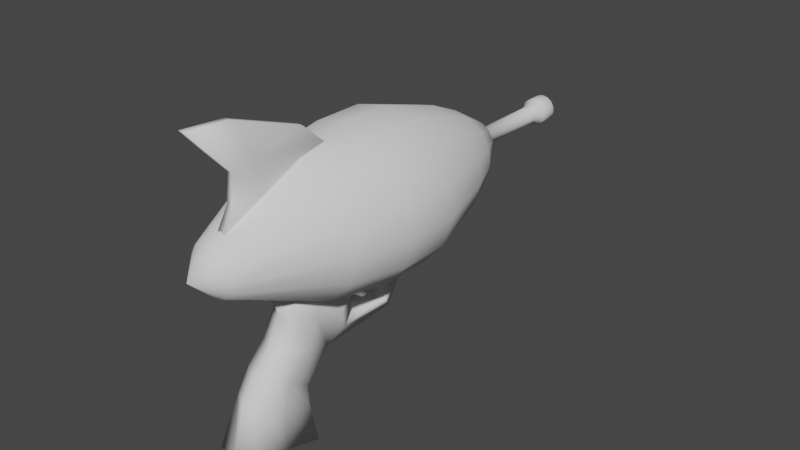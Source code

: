 # Source: alienblaster.blend  (saved by Blender 2.91.10; exported with 4.5.12 LTS)
import bpy
from mathutils import Matrix  # noqa: F401  (used for matrix-valued properties, if any)

bpy.ops.wm.read_factory_settings(use_empty=True)
scene = bpy.context.scene
scene.name = 'Scene'

# ---- collections
col_collection = bpy.data.collections.new('Collection'); scene.collection.children.link(col_collection)

# ---- world
world_world = bpy.data.worlds.new('World'); scene.world = world_world
world_world.use_nodes = True; world_world.node_tree.nodes.clear()
_N = world_world.node_tree.nodes; _L = world_world.node_tree.links
n0 = _N.new('ShaderNodeOutputWorld'); n0.name = 'World Output'; n0.location = (300, 300)
n1 = _N.new('ShaderNodeBackground'); n1.name = 'Background'; n1.location = (10, 300)
n1.inputs[0].default_value = (0.05088, 0.05088, 0.05088, 1.0)
_L.new(n1.outputs[0], n0.inputs[0])
n0.is_active_output = True
world_world.color = (0.05088, 0.05088, 0.05088)
world_world.use_sun_shadow = False
world_world.sun_shadow_jitter_overblur = 0.0

# ---- meshes
me_cylinder_004 = bpy.data.meshes.new('Cylinder.004')
me_cylinder_004.from_pydata([(0.6545, 0.2427, -0.7314), (0.7524, 0.2219, -0.7314), (0.5567, 0.2219, -0.7314), (0.6545, 0.6345, 0.1548), (0.6545, 0.002124, -0.9823), (0.5131, -0.1925, -0.7314), (0.6045, -0.2332, -0.7314), (0.4757, 0.1631, -0.7314), (0.8334, 0.1631, -0.7314), (0.7046, -0.2332, -0.7314), (0.796, -0.1925, -0.7314), (0.4257, 0.07648, -0.7314), (0.4153, -0.02303, -0.7314), (0.8629, -0.1182, -0.7314), (0.8938, -0.02303, -0.7314), (0.4462, -0.1182, -0.7314), (0.8834, 0.07648, -0.7314), (1.256, 0.1975, 0.1548), (1.352, 0.2243, 0.7102), (1.283, -0.06398, 0.1548), (1.124, 0.4253, 0.1548), (1.2, 0.4884, 0.7102), (0.9118, 0.5798, 0.1548), (0.9528, 0.6676, 0.7102), (0.6545, 0.731, 0.7102), (0.9528, 0.6676, 1.201), (0.6545, 0.731, 1.201), (1.2, 0.4884, 1.201), (0.8748, 0.4924, 1.847), (0.6545, 0.5393, 1.847), (1.057, 0.3601, 1.847), (0.8179, 0.3646, 2.161), (0.7466, 0.2043, 2.461), (0.9531, 0.2664, 2.161), (0.6545, 0.3993, 2.161), (0.6545, 0.2238, 2.461), (0.4912, 0.3646, 2.161), (0.4343, 0.4924, 1.847), (0.5625, 0.2043, 2.461), (0.356, 0.2664, 2.161), (0.2521, 0.3601, 1.847), (0.4864, 0.1489, 2.461), (0.2725, 0.1218, 2.161), (0.1395, 0.1651, 1.847), (0.4393, 0.06747, 2.461), (0.2551, -0.04436, 2.161), (0.116, -0.0589, 1.847), (0.4295, -0.02611, 2.461), (0.3067, -0.2032, 2.161), (0.1856, -0.2731, 1.847), (0.4586, -0.1156, 2.461), (0.4184, -0.3273, 2.161), (0.5215, -0.1855, 2.461), (0.3362, -0.4404, 1.847), (0.571, -0.3953, 2.161), (0.542, -0.532, 1.847), (0.6075, -0.2238, 2.461), (0.7381, -0.3953, 2.161), (0.7671, -0.532, 1.847), (0.7016, -0.2238, 2.461), (0.8906, -0.3273, 2.161), (0.9729, -0.4404, 1.847), (0.7875, -0.1855, 2.461), (1.002, -0.2032, 2.161), (1.124, -0.2731, 1.847), (0.8505, -0.1156, 2.461), (1.054, -0.04436, 2.161), (1.193, -0.0589, 1.847), (0.8796, -0.02611, 2.461), (1.037, 0.1218, 2.161), (1.17, 0.1651, 1.847), (0.8697, 0.06747, 2.461), (0.8227, 0.1489, 2.461), (0.7344, 0.0235, 2.546), (0.717, 0.05375, 2.546), (0.7381, -0.01124, 2.546), (0.7344, 0.0235, 3.358), (0.717, 0.05375, 3.358), (0.7381, -0.01124, 3.358), (0.7807, 0.03852, 3.448), (0.7531, 0.08628, 3.448), (0.7864, -0.01632, 3.448), (0.7807, 0.03852, 3.603), (0.7531, 0.08628, 3.603), (0.7864, -0.01632, 3.603), (0.7212, 0.01896, 3.683), (0.7066, 0.0442, 3.683), (0.7243, -0.01003, 3.683), (0.7153, -0.03776, 3.683), (0.6957, -0.05942, 3.683), (0.7694, -0.06876, 3.603), (0.7325, -0.1097, 3.603), (0.7694, -0.06876, 3.448), (0.7325, -0.1097, 3.448), (0.7273, -0.04446, 3.358), (0.7039, -0.07041, 3.358), (0.7273, -0.04446, 2.546), (0.7039, -0.07041, 2.546), (0.672, -0.08462, 2.546), (0.6371, -0.08462, 2.546), (0.672, -0.08462, 3.358), (0.6371, -0.08462, 3.358), (0.6821, -0.1322, 3.448), (0.627, -0.1322, 3.448), (0.6821, -0.1322, 3.603), (0.627, -0.1322, 3.603), (0.6691, -0.07127, 3.683), (0.64, -0.07127, 3.683), (0.6133, -0.05942, 3.683), (0.5938, -0.03776, 3.683), (0.5766, -0.1097, 3.603), (0.5397, -0.06876, 3.603), (0.5766, -0.1097, 3.448), (0.5397, -0.06876, 3.448), (0.6052, -0.07041, 3.358), (0.5818, -0.04446, 3.358), (0.6052, -0.07041, 2.546), (0.5818, -0.04446, 2.546), (0.571, -0.01124, 2.546), (0.5747, 0.0235, 2.546), (0.571, -0.01124, 3.358), (0.5747, 0.0235, 3.358), (0.5227, -0.01632, 3.448), (0.5284, 0.03852, 3.448), (0.5227, -0.01632, 3.603), (0.5284, 0.03852, 3.603), (0.5848, -0.01003, 3.683), (0.5879, 0.01896, 3.683), (0.6025, 0.0442, 3.683), (0.626, 0.06133, 3.683), (0.556, 0.08628, 3.603), (0.6006, 0.1187, 3.603), (0.556, 0.08628, 3.448), (0.6006, 0.1187, 3.448), (0.5921, 0.05375, 3.358), (0.6204, 0.07428, 3.358), (0.5921, 0.05375, 2.546), (0.6204, 0.07428, 2.546), (0.6545, 0.08155, 2.546), (0.6887, 0.07428, 2.546), (0.6545, 0.08155, 3.358), (0.6887, 0.07428, 3.358), (0.6545, 0.1302, 3.448), (0.7085, 0.1187, 3.448), (0.6545, 0.1302, 3.603), (0.7085, 0.1187, 3.603), (0.6545, 0.06739, 3.683), (0.6831, 0.06133, 3.683), (1.352, 0.2243, 1.201), (1.384, -0.07894, 1.201), (1.29, -0.369, 1.201), (1.384, -0.07894, 0.7102), (1.29, -0.369, 0.7102), (1.086, -0.5956, 0.7102), (1.202, -0.3141, 0.1548), (1.026, -0.5095, 0.1548), (0.786, -0.6164, 0.1548), (0.807, -0.7196, 0.7102), (0.5231, -0.6164, 0.1548), (0.5021, -0.7196, 0.7102), (0.2828, -0.5095, 0.1548), (0.2235, -0.5956, 0.7102), (0.1069, -0.3141, 0.1548), (0.01946, -0.369, 0.7102), (0.02564, -0.06398, 0.1548), (-0.07477, -0.07894, 0.7102), (0.05313, 0.1975, 0.1548), (-0.0429, 0.2243, 0.7102), (0.1846, 0.4253, 0.1548), (0.1096, 0.4884, 0.7102), (0.3973, 0.5798, 0.1548), (0.3563, 0.6676, 0.7102), (0.3563, 0.6676, 1.201), (0.1096, 0.4884, 1.201), (-0.0429, 0.2243, 1.201), (-0.07477, -0.07894, 1.201), (0.01946, -0.369, 1.201), (0.2235, -0.5956, 1.201), (0.5021, -0.7196, 1.201), (0.807, -0.7196, 1.201), (1.086, -0.5956, 1.201), (-0.5075, -0.1142, -0.9143), (-0.07193, -0.05566, -0.5161), (-0.4728, -0.1065, -0.5002), (-0.2232, -0.06935, 0.1957), (-0.1166, -0.0597, -0.3058), (0.1321, -0.02764, -0.2523), (0.3808, 0.004426, -0.1989), (0.1902, -0.02238, -0.5258), (-0.01389, -0.04086, 0.4346), (0.2348, -0.008791, 0.4881), (0.4874, 0.01408, -0.7004), (-0.4972, -0.1952, -0.9137), (-0.06163, -0.1366, -0.5155), (-0.4625, -0.1875, -0.4996), (-0.2129, -0.1503, 0.1964), (-0.1063, -0.1407, -0.3052), (0.1424, -0.1086, -0.2517), (0.3911, -0.07655, -0.1982), (0.2005, -0.1034, -0.5252), (-0.003587, -0.1218, 0.4352), (0.2451, -0.08977, 0.4887), (0.4977, -0.0669, -0.6998), (1.33, 0.1712, 0.6731), (1.33, 0.1716, 0.7231), (1.44, 0.1852, 0.673), (1.34, 0.09499, 0.6737), (1.35, 0.0188, 0.6743), (1.45, 0.109, 0.6736), (1.34, 0.09538, 0.7237), (1.35, 0.0192, 0.7243), (1.34, 0.09584, 0.7825), (1.35, 0.01965, 0.7831), (1.33, 0.172, 0.7819), (1.45, 0.1097, 0.7621), (1.44, 0.1859, 0.7615), (1.46, 0.03349, 0.7627), (1.56, 0.1247, 0.8952), (1.57, 0.04853, 0.8958), (1.55, 0.2009, 0.8946), (1.56, 0.1242, 0.8328), (1.55, 0.2004, 0.8322), (1.57, 0.04804, 0.8334), (1.46, 0.0328, 0.6742), (1.46, 0.03319, 0.7242), (1.44, 0.1856, 0.723), (2.629, 0.4007, 0.1533), (2.508, 0.3824, -0.2274), (2.202, 0.3456, 0.05394), (2.663, 0.2462, 0.2162), (2.668, 0.0871, 0.1558), (2.222, 0.1893, 0.1168), (2.528, 0.2256, -0.2262), (2.392, 0.2048, -0.6687), (2.548, 0.06881, -0.225), (2.439, 0.05224, -0.5714), (2.121, 0.01459, -0.2117), (2.001, -0.002553, -0.4453), (2.242, 0.03199, 0.05639), (1.921, -0.01049, -0.1579), (1.8, -0.02707, -0.3196), (2.041, 0.006355, 0.03824), (1.692, -0.03786, 0.05729), (1.614, -0.04934, -0.1355), (1.771, -0.02612, 0.2845), (1.451, -0.06767, 0.1823), (1.359, -0.0808, -0.008728), (1.542, -0.05379, 0.4694), (1.209, -0.09832, 0.1993), (1.104, -0.114, -0.09781), (1.313, -0.08194, 0.5926), (1.189, 0.05849, 0.1981), (1.293, 0.07487, 0.5914), (1.084, 0.04211, -0.1951), (1.169, 0.2153, 0.1969), (1.064, 0.1997, -0.1003), (1.273, 0.2317, 0.5902), (1.411, 0.246, 0.1798), (1.502, 0.2598, 0.4669), (1.319, 0.2328, -0.01117), (1.653, 0.2758, 0.05484), (1.574, 0.2643, -0.1379), (1.731, 0.2875, 0.2821), (1.881, 0.3031, -0.1603), (1.76, 0.2866, -0.322), (2.001, 0.32, 0.03579), (2.081, 0.3282, -0.2141), (1.961, 0.3111, -0.4478), (2.378, 0.3624, -0.6699), (1.981, 0.1535, -0.5427), (1.78, 0.129, -0.4169), (1.594, 0.1067, -0.2328), (1.339, 0.07526, -0.1061), (2.021, 0.1636, 0.09867), (1.751, 0.1312, 0.3449), (1.712, 0.1319, 1.068), (1.732, -0.02492, 1.069), (1.692, 0.2887, 1.067), (1.293, 0.08067, 1.335), (1.273, 0.2375, 1.333), (1.313, -0.07614, 1.336), (1.293, 0.07985, 1.23), (1.313, -0.07696, 1.231), (1.273, 0.2367, 1.228), (1.416, 0.09473, 1.142), (1.396, 0.2515, 1.141), (1.435, -0.06208, 1.144), (1.619, 0.1196, 1.017), (1.639, -0.03718, 1.018), (1.599, 0.2764, 1.015), (1.639, 0.12, 0.7422), (1.659, -0.03677, 0.7434), (1.619, 0.2769, 0.741), (1.66, 0.1209, 0.5064), (1.64, 0.2777, 0.5051), (1.68, -0.03593, 0.5076), (1.415, 0.09036, 0.5948), (1.395, 0.2472, 0.5935), (1.435, -0.06646, 0.596), (1.293, 0.07545, 0.6655), (1.313, -0.08136, 0.6667), (1.273, 0.2323, 0.6643)], [], [(0, 1, 4), (0, 3, 22, 1), (2, 0, 4), (2, 170, 3, 0), (5, 15, 4), (6, 5, 4), (9, 6, 4), (7, 2, 4), (11, 7, 4), (8, 16, 4), (1, 8, 4), (10, 9, 4), (13, 10, 4), (12, 11, 4), (15, 12, 4), (14, 13, 4), (16, 14, 4), (8, 20, 17, 16), (16, 17, 19, 14), (17, 18, 151, 19), (20, 21, 18, 17), (1, 22, 20, 8), (22, 23, 21, 20), (3, 24, 23, 22), (23, 24, 26, 25), (21, 23, 25, 27), (25, 26, 29, 28), (27, 25, 28, 30), (28, 29, 34, 31), (30, 28, 31, 33), (33, 31, 32, 72), (31, 34, 35, 32), (29, 37, 36, 34), (34, 36, 38, 35), (37, 40, 39, 36), (36, 39, 41, 38), (40, 43, 42, 39), (39, 42, 44, 41), (43, 46, 45, 42), (42, 45, 47, 44), (46, 49, 48, 45), (45, 48, 50, 47), (49, 53, 51, 48), (48, 51, 52, 50), (51, 54, 56, 52), (53, 55, 54, 51), (55, 58, 57, 54), (54, 57, 59, 56), (58, 61, 60, 57), (57, 60, 62, 59), (61, 64, 63, 60), (60, 63, 65, 62), (64, 67, 66, 63), (63, 66, 68, 65), (67, 70, 69, 66), (66, 69, 71, 68), (70, 30, 33, 69), (69, 33, 72, 71), (71, 72, 74, 73), (68, 71, 73, 75), (73, 74, 77, 76), (75, 73, 76, 78), (76, 77, 80, 79), (78, 76, 79, 81), (79, 80, 83, 82), (81, 79, 82, 84), (82, 83, 86, 85), (84, 82, 85, 87), (147, 146, 129, 128, 127, 126, 109, 108, 107, 106, 89, 88, 87, 85, 86), (90, 84, 87, 88), (91, 90, 88, 89), (92, 81, 84, 90), (93, 92, 90, 91), (94, 78, 81, 92), (95, 94, 92, 93), (96, 75, 78, 94), (97, 96, 94, 95), (65, 68, 75, 96), (62, 65, 96, 97), (98, 97, 95, 100), (59, 62, 97, 98), (99, 98, 100, 101), (56, 59, 98, 99), (100, 95, 93, 102), (101, 100, 102, 103), (102, 93, 91, 104), (103, 102, 104, 105), (104, 91, 89, 106), (105, 104, 106, 107), (110, 105, 107, 108), (111, 110, 108, 109), (112, 103, 105, 110), (113, 112, 110, 111), (114, 101, 103, 112), (115, 114, 112, 113), (116, 99, 101, 114), (117, 116, 114, 115), (52, 56, 99, 116), (50, 52, 116, 117), (118, 117, 115, 120), (47, 50, 117, 118), (119, 118, 120, 121), (44, 47, 118, 119), (120, 115, 113, 122), (121, 120, 122, 123), (122, 113, 111, 124), (123, 122, 124, 125), (124, 111, 109, 126), (125, 124, 126, 127), (130, 125, 127, 128), (131, 130, 128, 129), (132, 123, 125, 130), (133, 132, 130, 131), (134, 121, 123, 132), (135, 134, 132, 133), (136, 119, 121, 134), (137, 136, 134, 135), (41, 44, 119, 136), (38, 41, 136, 137), (138, 137, 135, 140), (35, 38, 137, 138), (139, 138, 140, 141), (32, 35, 138, 139), (141, 140, 142, 143), (140, 135, 133, 142), (143, 142, 144, 145), (142, 133, 131, 144), (145, 144, 146, 147), (144, 131, 129, 146), (83, 145, 147, 86), (80, 143, 145, 83), (77, 141, 143, 80), (74, 139, 141, 77), (72, 32, 139, 74), (148, 27, 30, 70), (149, 148, 70, 67), (18, 21, 27, 148), (151, 18, 148, 149), (150, 149, 67, 64), (152, 151, 149, 150), (19, 151, 152, 154), (153, 152, 150, 180), (154, 152, 153, 155), (14, 19, 154, 13), (13, 154, 155, 10), (10, 155, 156, 9), (155, 153, 157, 156), (9, 156, 158, 6), (156, 157, 159, 158), (6, 158, 160, 5), (158, 159, 161, 160), (5, 160, 162, 15), (160, 161, 163, 162), (15, 162, 164, 12), (162, 163, 165, 164), (12, 164, 166, 11), (164, 165, 167, 166), (11, 166, 168, 7), (166, 167, 169, 168), (7, 168, 170, 2), (168, 169, 171, 170), (170, 171, 24, 3), (171, 169, 173, 172), (24, 171, 172, 26), (172, 173, 40, 37), (26, 172, 37, 29), (173, 174, 43, 40), (169, 167, 174, 173), (174, 175, 46, 43), (167, 165, 175, 174), (175, 176, 49, 46), (165, 163, 176, 175), (176, 177, 53, 49), (163, 161, 177, 176), (177, 178, 55, 53), (161, 159, 178, 177), (178, 179, 58, 55), (159, 157, 179, 178), (179, 180, 61, 58), (157, 153, 180, 179), (180, 150, 64, 61), (181, 183, 185, 182), (183, 184, 185), (185, 184, 189, 186), (182, 185, 186, 188), (188, 186, 187, 191), (186, 189, 190, 187), (192, 193, 196, 194), (194, 196, 195), (196, 197, 200, 195), (193, 199, 197, 196), (199, 202, 198, 197), (197, 198, 201, 200), (190, 189, 200, 201), (183, 181, 192, 194), (191, 187, 198, 202), (187, 190, 201, 198), (184, 183, 194, 195), (188, 191, 202, 199), (189, 184, 195, 200), (181, 182, 193, 192), (182, 188, 199, 193), (203, 204, 225, 205), (204, 203, 206, 209), (203, 205, 208, 206), (209, 206, 207, 210), (206, 208, 223, 207), (211, 209, 210, 212), (213, 204, 209, 211), (214, 211, 212, 216), (215, 213, 211, 214), (219, 215, 214, 217), (217, 214, 216, 218), (220, 217, 218, 222), (221, 219, 217, 220), (205, 221, 220, 208), (208, 220, 222, 223), (223, 222, 224), (224, 222, 218, 216), (207, 223, 224, 210), (210, 224, 216, 212), (205, 225, 221), (225, 215, 219, 221), (204, 213, 215, 225), (226, 227, 266, 228), (227, 226, 229, 232), (226, 228, 231, 229), (232, 229, 230, 234), (229, 231, 238, 230), (233, 232, 234, 235), (268, 227, 232, 233), (230, 238, 236, 234), (234, 236, 237, 235), (236, 239, 240, 237), (238, 241, 239, 236), (239, 242, 243, 240), (241, 244, 242, 239), (242, 245, 246, 243), (244, 247, 245, 242), (245, 248, 249, 246), (247, 250, 248, 245), (251, 253, 249, 248), (252, 251, 248, 250), (256, 254, 251, 252), (254, 255, 253, 251), (257, 259, 255, 254), (258, 257, 254, 256), (262, 260, 257, 258), (260, 261, 259, 257), (263, 264, 261, 260), (265, 263, 260, 262), (266, 267, 264, 263), (228, 266, 263, 265), (227, 268, 267, 266), (267, 268, 233, 269), (264, 267, 269, 270), (270, 269, 237, 240), (269, 233, 235, 237), (271, 270, 240, 243), (261, 264, 270, 271), (259, 261, 271, 272), (272, 271, 243, 246), (253, 272, 246, 249), (255, 259, 272, 253), (228, 265, 273, 231), (265, 262, 274, 273), (273, 274, 244, 241), (231, 273, 241, 238), (262, 277, 275, 274), (274, 275, 276, 244), (275, 278, 280, 276), (277, 279, 278, 275), (279, 283, 281, 278), (278, 281, 282, 280), (281, 284, 286, 282), (283, 285, 284, 281), (285, 289, 287, 284), (284, 287, 288, 286), (287, 290, 291, 288), (289, 292, 290, 287), (290, 293, 295, 291), (292, 294, 293, 290), (294, 297, 296, 293), (293, 296, 298, 295), (297, 301, 299, 296), (296, 299, 300, 298), (299, 252, 250, 300), (301, 256, 252, 299), (256, 301, 297, 294, 292, 289, 285, 283, 279, 277, 262, 258), (250, 247, 244, 276, 280, 282, 286, 288, 291, 295, 298, 300)])
me_cylinder_004.polygons.foreach_set('use_smooth', [True] * 290)
_uv = me_cylinder_004.uv_layers.new(name='UVMap')
_uv.uv.foreach_set('vector', [1.0, 0.5, 0.9333, 0.5, 1.0, 0.5, 1.0, 0.5, 1.0, 0.7207, 0.9333, 0.7207, 0.9333, 0.5, 0.06667, 0.5, 4.47e-08, 0.5, 0.06667, 0.5, 0.06667, 0.5, 0.06667, 0.7207, 4.47e-08, 0.7207, 4.47e-08, 0.5, 0.4, 0.5, 0.3333, 0.5, 0.4, 0.5, 0.4667, 0.5, 0.4, 0.5, 0.4667, 0.5, 0.5333, 0.5, 0.4667, 0.5, 0.5333, 0.5, 0.1333, 0.5, 0.06667, 0.5, 0.1333, 0.5, 0.2, 0.5, 0.1333, 0.5, 0.2, 0.5, 0.8667, 0.5, 0.8, 0.5, 0.8667, 0.5, 0.9333, 0.5, 0.8667, 0.5, 0.9333, 0.5, 0.6, 0.5, 0.5333, 0.5, 0.6, 0.5, 0.6667, 0.5, 0.6, 0.5, 0.6667, 0.5, 0.2667, 0.5, 0.2, 0.5, 0.2667, 0.5, 0.3333, 0.5, 0.2667, 0.5, 0.3333, 0.5, 0.7333, 0.5, 0.6667, 0.5, 0.7333, 0.5, 0.8, 0.5, 0.7333, 0.5, 0.8, 0.5, 0.8667, 0.5, 0.8667, 0.7207, 0.8, 0.7207, 0.8, 0.5, 0.8, 0.5, 0.8, 0.7207, 0.7333, 0.7207, 0.7333, 0.5, 0.8, 0.7207, 0.8, 1.0, 0.7333, 1.0, 0.7333, 0.7207, 0.8667, 0.7207, 0.8667, 1.0, 0.8, 1.0, 0.8, 0.7207, 0.9333, 0.5, 0.9333, 0.7207, 0.8667, 0.7207, 0.8667, 0.5, 0.9333, 0.7207, 0.9333, 1.0, 0.8667, 1.0, 0.8667, 0.7207, 1.0, 0.7207, 1.0, 1.0, 0.9333, 1.0, 0.9333, 0.7207, 0.9333, 1.0, 1.0, 1.0, 1.0, 1.0, 0.9333, 1.0, 0.8667, 1.0, 0.9333, 1.0, 0.9333, 1.0, 0.8667, 1.0, 0.9333, 1.0, 1.0, 1.0, 1.0, 1.0, 0.9333, 1.0, 0.8667, 1.0, 0.9333, 1.0, 0.9333, 1.0, 0.8667, 1.0, 0.9333, 1.0, 1.0, 1.0, 1.0, 1.0, 0.9333, 1.0, 0.8667, 1.0, 0.9333, 1.0, 0.9333, 1.0, 0.8667, 1.0, 0.8667, 1.0, 0.9333, 1.0, 0.9333, 1.0, 0.8667, 1.0, 0.9333, 1.0, 1.0, 1.0, 1.0, 1.0, 0.9333, 1.0, 4.47e-08, 1.0, 0.06667, 1.0, 0.06667, 1.0, 4.47e-08, 1.0, 4.47e-08, 1.0, 0.06667, 1.0, 0.06667, 1.0, 4.47e-08, 1.0, 0.06667, 1.0, 0.1333, 1.0, 0.1333, 1.0, 0.06667, 1.0, 0.06667, 1.0, 0.1333, 1.0, 0.1333, 1.0, 0.06667, 1.0, 0.1333, 1.0, 0.2, 1.0, 0.2, 1.0, 0.1333, 1.0, 0.1333, 1.0, 0.2, 1.0, 0.2, 1.0, 0.1333, 1.0, 0.2, 1.0, 0.2667, 1.0, 0.2667, 1.0, 0.2, 1.0, 0.2, 1.0, 0.2667, 1.0, 0.2667, 1.0, 0.2, 1.0, 0.2667, 1.0, 0.3333, 1.0, 0.3333, 1.0, 0.2667, 1.0, 0.2667, 1.0, 0.3333, 1.0, 0.3333, 1.0, 0.2667, 1.0, 0.3333, 1.0, 0.4, 1.0, 0.4, 1.0, 0.3333, 1.0, 0.3333, 1.0, 0.4, 1.0, 0.4, 1.0, 0.3333, 1.0, 0.4, 1.0, 0.4667, 1.0, 0.4667, 1.0, 0.4, 1.0, 0.4, 1.0, 0.4667, 1.0, 0.4667, 1.0, 0.4, 1.0, 0.4667, 1.0, 0.5333, 1.0, 0.5333, 1.0, 0.4667, 1.0, 0.4667, 1.0, 0.5333, 1.0, 0.5333, 1.0, 0.4667, 1.0, 0.5333, 1.0, 0.6, 1.0, 0.6, 1.0, 0.5333, 1.0, 0.5333, 1.0, 0.6, 1.0, 0.6, 1.0, 0.5333, 1.0, 0.6, 1.0, 0.6667, 1.0, 0.6667, 1.0, 0.6, 1.0, 0.6, 1.0, 0.6667, 1.0, 0.6667, 1.0, 0.6, 1.0, 0.6667, 1.0, 0.7333, 1.0, 0.7333, 1.0, 0.6667, 1.0, 0.6667, 1.0, 0.7333, 1.0, 0.7333, 1.0, 0.6667, 1.0, 0.7333, 1.0, 0.8, 1.0, 0.8, 1.0, 0.7333, 1.0, 0.7333, 1.0, 0.8, 1.0, 0.8, 1.0, 0.7333, 1.0, 0.8, 1.0, 0.8667, 1.0, 0.8667, 1.0, 0.8, 1.0, 0.8, 1.0, 0.8667, 1.0, 0.8667, 1.0, 0.8, 1.0, 0.8, 1.0, 0.8667, 1.0, 0.8667, 1.0, 0.8, 1.0, 0.7333, 1.0, 0.8, 1.0, 0.8, 1.0, 0.7333, 1.0, 0.8, 1.0, 0.8667, 1.0, 0.8667, 1.0, 0.8, 1.0, 0.7333, 1.0, 0.8, 1.0, 0.8, 1.0, 0.7333, 1.0, 0.8, 1.0, 0.8667, 1.0, 0.8667, 1.0, 0.8, 1.0, 0.7333, 1.0, 0.8, 1.0, 0.8, 1.0, 0.7333, 1.0, 0.8, 1.0, 0.8667, 1.0, 0.8667, 1.0, 0.8, 1.0, 0.7333, 1.0, 0.8, 1.0, 0.8, 1.0, 0.7333, 1.0, 0.8, 1.0, 0.8667, 1.0, 0.8667, 1.0, 0.8, 1.0, 0.7333, 1.0, 0.8, 1.0, 0.8, 1.0, 0.7333, 1.0, 0.3476, 0.4693, 0.25, 0.49, 0.1524, 0.4693, 0.07165, 0.4106, 0.02175, 0.3242, 0.01131, 0.2249, 0.04215, 0.13, 0.1089, 0.05584, 0.2001, 0.01524, 0.2999, 0.01524, 0.3911, 0.05584, 0.4578, 0.13, 0.4887, 0.2249, 0.4783, 0.3242, 0.4284, 0.4106, 0.6667, 1.0, 0.7333, 1.0, 0.7333, 1.0, 0.6667, 1.0, 0.6, 1.0, 0.6667, 1.0, 0.6667, 1.0, 0.6, 1.0, 0.6667, 1.0, 0.7333, 1.0, 0.7333, 1.0, 0.6667, 1.0, 0.6, 1.0, 0.6667, 1.0, 0.6667, 1.0, 0.6, 1.0, 0.6667, 1.0, 0.7333, 1.0, 0.7333, 1.0, 0.6667, 1.0, 0.6, 1.0, 0.6667, 1.0, 0.6667, 1.0, 0.6, 1.0, 0.6667, 1.0, 0.7333, 1.0, 0.7333, 1.0, 0.6667, 1.0, 0.6, 1.0, 0.6667, 1.0, 0.6667, 1.0, 0.6, 1.0, 0.6667, 1.0, 0.7333, 1.0, 0.7333, 1.0, 0.6667, 1.0, 0.6, 1.0, 0.6667, 1.0, 0.6667, 1.0, 0.6, 1.0, 0.5333, 1.0, 0.6, 1.0, 0.6, 1.0, 0.5333, 1.0, 0.5333, 1.0, 0.6, 1.0, 0.6, 1.0, 0.5333, 1.0, 0.4667, 1.0, 0.5333, 1.0, 0.5333, 1.0, 0.4667, 1.0, 0.4667, 1.0, 0.5333, 1.0, 0.5333, 1.0, 0.4667, 1.0, 0.5333, 1.0, 0.6, 1.0, 0.6, 1.0, 0.5333, 1.0, 0.4667, 1.0, 0.5333, 1.0, 0.5333, 1.0, 0.4667, 1.0, 0.5333, 1.0, 0.6, 1.0, 0.6, 1.0, 0.5333, 1.0, 0.4667, 1.0, 0.5333, 1.0, 0.5333, 1.0, 0.4667, 1.0, 0.5333, 1.0, 0.6, 1.0, 0.6, 1.0, 0.5333, 1.0, 0.4667, 1.0, 0.5333, 1.0, 0.5333, 1.0, 0.4667, 1.0, 0.4, 1.0, 0.4667, 1.0, 0.4667, 1.0, 0.4, 1.0, 0.3333, 1.0, 0.4, 1.0, 0.4, 1.0, 0.3333, 1.0, 0.4, 1.0, 0.4667, 1.0, 0.4667, 1.0, 0.4, 1.0, 0.3333, 1.0, 0.4, 1.0, 0.4, 1.0, 0.3333, 1.0, 0.4, 1.0, 0.4667, 1.0, 0.4667, 1.0, 0.4, 1.0, 0.3333, 1.0, 0.4, 1.0, 0.4, 1.0, 0.3333, 1.0, 0.4, 1.0, 0.4667, 1.0, 0.4667, 1.0, 0.4, 1.0, 0.3333, 1.0, 0.4, 1.0, 0.4, 1.0, 0.3333, 1.0, 0.4, 1.0, 0.4667, 1.0, 0.4667, 1.0, 0.4, 1.0, 0.3333, 1.0, 0.4, 1.0, 0.4, 1.0, 0.3333, 1.0, 0.2667, 1.0, 0.3333, 1.0, 0.3333, 1.0, 0.2667, 1.0, 0.2667, 1.0, 0.3333, 1.0, 0.3333, 1.0, 0.2667, 1.0, 0.2, 1.0, 0.2667, 1.0, 0.2667, 1.0, 0.2, 1.0, 0.2, 1.0, 0.2667, 1.0, 0.2667, 1.0, 0.2, 1.0, 0.2667, 1.0, 0.3333, 1.0, 0.3333, 1.0, 0.2667, 1.0, 0.2, 1.0, 0.2667, 1.0, 0.2667, 1.0, 0.2, 1.0, 0.2667, 1.0, 0.3333, 1.0, 0.3333, 1.0, 0.2667, 1.0, 0.2, 1.0, 0.2667, 1.0, 0.2667, 1.0, 0.2, 1.0, 0.2667, 1.0, 0.3333, 1.0, 0.3333, 1.0, 0.2667, 1.0, 0.2, 1.0, 0.2667, 1.0, 0.2667, 1.0, 0.2, 1.0, 0.1333, 1.0, 0.2, 1.0, 0.2, 1.0, 0.1333, 1.0, 0.06667, 1.0, 0.1333, 1.0, 0.1333, 1.0, 0.06667, 1.0, 0.1333, 1.0, 0.2, 1.0, 0.2, 1.0, 0.1333, 1.0, 0.06667, 1.0, 0.1333, 1.0, 0.1333, 1.0, 0.06667, 1.0, 0.1333, 1.0, 0.2, 1.0, 0.2, 1.0, 0.1333, 1.0, 0.06667, 1.0, 0.1333, 1.0, 0.1333, 1.0, 0.06667, 1.0, 0.1333, 1.0, 0.2, 1.0, 0.2, 1.0, 0.1333, 1.0, 0.06667, 1.0, 0.1333, 1.0, 0.1333, 1.0, 0.06667, 1.0, 0.1333, 1.0, 0.2, 1.0, 0.2, 1.0, 0.1333, 1.0, 0.06667, 1.0, 0.1333, 1.0, 0.1333, 1.0, 0.06667, 1.0, 4.47e-08, 1.0, 0.06667, 1.0, 0.06667, 1.0, 4.47e-08, 1.0, 4.47e-08, 1.0, 0.06667, 1.0, 0.06667, 1.0, 4.47e-08, 1.0, 0.9333, 1.0, 1.0, 1.0, 1.0, 1.0, 0.9333, 1.0, 0.9333, 1.0, 1.0, 1.0, 1.0, 1.0, 0.9333, 1.0, 0.9333, 1.0, 1.0, 1.0, 1.0, 1.0, 0.9333, 1.0, 4.47e-08, 1.0, 0.06667, 1.0, 0.06667, 1.0, 4.47e-08, 1.0, 0.9333, 1.0, 1.0, 1.0, 1.0, 1.0, 0.9333, 1.0, 4.47e-08, 1.0, 0.06667, 1.0, 0.06667, 1.0, 4.47e-08, 1.0, 0.9333, 1.0, 1.0, 1.0, 1.0, 1.0, 0.9333, 1.0, 4.47e-08, 1.0, 0.06667, 1.0, 0.06667, 1.0, 4.47e-08, 1.0, 0.8667, 1.0, 0.9333, 1.0, 0.9333, 1.0, 0.8667, 1.0, 0.8667, 1.0, 0.9333, 1.0, 0.9333, 1.0, 0.8667, 1.0, 0.8667, 1.0, 0.9333, 1.0, 0.9333, 1.0, 0.8667, 1.0, 0.8667, 1.0, 0.9333, 1.0, 0.9333, 1.0, 0.8667, 1.0, 0.8667, 1.0, 0.9333, 1.0, 0.9333, 1.0, 0.8667, 1.0, 0.8, 1.0, 0.8667, 1.0, 0.8667, 1.0, 0.8, 1.0, 0.7333, 1.0, 0.8, 1.0, 0.8, 1.0, 0.7333, 1.0, 0.8, 1.0, 0.8667, 1.0, 0.8667, 1.0, 0.8, 1.0, 0.7333, 1.0, 0.8, 1.0, 0.8, 1.0, 0.7333, 1.0, 0.6667, 1.0, 0.7333, 1.0, 0.7333, 1.0, 0.6667, 1.0, 0.6667, 1.0, 0.7333, 1.0, 0.7333, 1.0, 0.6667, 1.0, 0.7333, 0.7207, 0.7333, 1.0, 0.6667, 1.0, 0.6667, 0.7207, 0.6, 1.0, 0.6667, 1.0, 0.6667, 1.0, 0.6, 1.0, 0.6667, 0.7207, 0.6667, 1.0, 0.6, 1.0, 0.6, 0.7207, 0.7333, 0.5, 0.7333, 0.7207, 0.6667, 0.7207, 0.6667, 0.5, 0.6667, 0.5, 0.6667, 0.7207, 0.6, 0.7207, 0.6, 0.5, 0.6, 0.5, 0.6, 0.7207, 0.5333, 0.7207, 0.5333, 0.5, 0.6, 0.7207, 0.6, 1.0, 0.5333, 1.0, 0.5333, 0.7207, 0.5333, 0.5, 0.5333, 0.7207, 0.4667, 0.7207, 0.4667, 0.5, 0.5333, 0.7207, 0.5333, 1.0, 0.4667, 1.0, 0.4667, 0.7207, 0.4667, 0.5, 0.4667, 0.7207, 0.4, 0.7207, 0.4, 0.5, 0.4667, 0.7207, 0.4667, 1.0, 0.4, 1.0, 0.4, 0.7207, 0.4, 0.5, 0.4, 0.7207, 0.3333, 0.7207, 0.3333, 0.5, 0.4, 0.7207, 0.4, 1.0, 0.3333, 1.0, 0.3333, 0.7207, 0.3333, 0.5, 0.3333, 0.7207, 0.2667, 0.7207, 0.2667, 0.5, 0.3333, 0.7207, 0.3333, 1.0, 0.2667, 1.0, 0.2667, 0.7207, 0.2667, 0.5, 0.2667, 0.7207, 0.2, 0.7207, 0.2, 0.5, 0.2667, 0.7207, 0.2667, 1.0, 0.2, 1.0, 0.2, 0.7207, 0.2, 0.5, 0.2, 0.7207, 0.1333, 0.7207, 0.1333, 0.5, 0.2, 0.7207, 0.2, 1.0, 0.1333, 1.0, 0.1333, 0.7207, 0.1333, 0.5, 0.1333, 0.7207, 0.06667, 0.7207, 0.06667, 0.5, 0.1333, 0.7207, 0.1333, 1.0, 0.06667, 1.0, 0.06667, 0.7207, 0.06667, 0.7207, 0.06667, 1.0, 4.47e-08, 1.0, 4.47e-08, 0.7207, 0.06667, 1.0, 0.1333, 1.0, 0.1333, 1.0, 0.06667, 1.0, 4.47e-08, 1.0, 0.06667, 1.0, 0.06667, 1.0, 4.47e-08, 1.0, 0.06667, 1.0, 0.1333, 1.0, 0.1333, 1.0, 0.06667, 1.0, 4.47e-08, 1.0, 0.06667, 1.0, 0.06667, 1.0, 4.47e-08, 1.0, 0.1333, 1.0, 0.2, 1.0, 0.2, 1.0, 0.1333, 1.0, 0.1333, 1.0, 0.2, 1.0, 0.2, 1.0, 0.1333, 1.0, 0.2, 1.0, 0.2667, 1.0, 0.2667, 1.0, 0.2, 1.0, 0.2, 1.0, 0.2667, 1.0, 0.2667, 1.0, 0.2, 1.0, 0.2667, 1.0, 0.3333, 1.0, 0.3333, 1.0, 0.2667, 1.0, 0.2667, 1.0, 0.3333, 1.0, 0.3333, 1.0, 0.2667, 1.0, 0.3333, 1.0, 0.4, 1.0, 0.4, 1.0, 0.3333, 1.0, 0.3333, 1.0, 0.4, 1.0, 0.4, 1.0, 0.3333, 1.0, 0.4, 1.0, 0.4667, 1.0, 0.4667, 1.0, 0.4, 1.0, 0.4, 1.0, 0.4667, 1.0, 0.4667, 1.0, 0.4, 1.0, 0.4667, 1.0, 0.5333, 1.0, 0.5333, 1.0, 0.4667, 1.0, 0.4667, 1.0, 0.5333, 1.0, 0.5333, 1.0, 0.4667, 1.0, 0.5333, 1.0, 0.6, 1.0, 0.6, 1.0, 0.5333, 1.0, 0.5333, 1.0, 0.6, 1.0, 0.6, 1.0, 0.5333, 1.0, 0.6, 1.0, 0.6667, 1.0, 0.6667, 1.0, 0.6, 1.0, 0.7752, 0.1804, 0.8328, 0.1756, 0.8599, 0.1257, 0.8307, 0.1194, 0.8328, 0.1756, 0.9296, 0.1406, 0.8599, 0.1257, 0.8599, 0.1257, 0.9296, 0.1406, 0.9629, 0.1113, 0.8674, 0.0908, 0.8307, 0.1194, 0.8599, 0.1257, 0.8674, 0.0908, 0.8293, 0.08265, 0.8293, 0.08265, 0.8674, 0.0908, 0.8748, 0.05594, 0.8051, 0.04101, 0.8674, 0.0908, 0.9629, 0.1113, 0.9703, 0.0764, 0.8748, 0.05594, 0.7752, 0.1802, 0.8307, 0.1192, 0.8599, 0.1254, 0.8328, 0.1754, 0.8328, 0.1754, 0.8599, 0.1254, 0.9296, 0.1404, 0.8599, 0.1254, 0.8674, 0.09059, 0.9629, 0.111, 0.9296, 0.1404, 0.8307, 0.1192, 0.8293, 0.08244, 0.8674, 0.09059, 0.8599, 0.1254, 0.8293, 0.08244, 0.8051, 0.0408, 0.8748, 0.05573, 0.8674, 0.09059, 0.8674, 0.09059, 0.8748, 0.05573, 0.9703, 0.07619, 0.9629, 0.111, 0.9703, 0.0764, 0.9629, 0.1113, 0.9629, 0.111, 0.9703, 0.07619, 0.8328, 0.1756, 0.7752, 0.1804, 0.7752, 0.1802, 0.8328, 0.1754, 0.8051, 0.04101, 0.8748, 0.05594, 0.8748, 0.05573, 0.8051, 0.0408, 0.8748, 0.05594, 0.9703, 0.0764, 0.9703, 0.07619, 0.8748, 0.05573, 0.9296, 0.1406, 0.8328, 0.1756, 0.8328, 0.1754, 0.9296, 0.1404, 0.8293, 0.08265, 0.8051, 0.04101, 0.8051, 0.0408, 0.8293, 0.08244, 0.9629, 0.1113, 0.9296, 0.1406, 0.9296, 0.1404, 0.9629, 0.111, 0.7752, 0.1804, 0.8307, 0.1194, 0.8307, 0.1192, 0.7752, 0.1802, 0.8307, 0.1194, 0.8293, 0.08265, 0.8293, 0.08244, 0.8307, 0.1192, 0.2255, 0.1391, 0.2339, 0.1391, 0.2339, 0.1206, 0.2255, 0.1206, 0.2339, 0.1391, 0.2255, 0.1391, 0.2255, 0.1389, 0.2339, 0.1389, 0.2255, 0.1391, 0.2255, 0.1206, 0.2255, 0.1204, 0.2255, 0.1389, 0.2339, 0.1389, 0.2255, 0.1389, 0.2255, 0.1386, 0.2339, 0.1386, 0.2255, 0.1389, 0.2255, 0.1204, 0.2255, 0.1201, 0.2255, 0.1386, 0.2437, 0.1389, 0.2339, 0.1389, 0.2339, 0.1386, 0.2437, 0.1386, 0.2437, 0.1391, 0.2339, 0.1391, 0.2339, 0.1389, 0.2437, 0.1389, 0.2403, 0.1204, 0.2437, 0.1389, 0.2437, 0.1386, 0.2403, 0.1201, 0.2403, 0.1206, 0.2437, 0.1391, 0.2437, 0.1389, 0.2403, 0.1204, 0.2625, 0.1021, 0.2403, 0.1206, 0.2403, 0.1204, 0.2625, 0.1019, 0.2625, 0.1019, 0.2403, 0.1204, 0.2403, 0.1201, 0.2625, 0.1016, 0.2521, 0.1019, 0.2625, 0.1019, 0.2625, 0.1016, 0.2521, 0.1016, 0.2521, 0.1021, 0.2625, 0.1021, 0.2625, 0.1019, 0.2521, 0.1019, 0.2255, 0.1206, 0.2521, 0.1021, 0.2521, 0.1019, 0.2255, 0.1204, 0.2255, 0.1204, 0.2521, 0.1019, 0.2521, 0.1016, 0.2255, 0.1201, 0.2255, 0.1201, 0.2521, 0.1016, 0.2339, 0.1201, 0.2339, 0.1201, 0.2521, 0.1016, 0.2625, 0.1016, 0.2403, 0.1201, 0.2255, 0.1386, 0.2255, 0.1201, 0.2339, 0.1201, 0.2339, 0.1386, 0.2339, 0.1386, 0.2339, 0.1201, 0.2403, 0.1201, 0.2437, 0.1386, 0.2255, 0.1206, 0.2339, 0.1206, 0.2521, 0.1021, 0.2339, 0.1206, 0.2403, 0.1206, 0.2625, 0.1021, 0.2521, 0.1021, 0.2339, 0.1391, 0.2437, 0.1391, 0.2403, 0.1206, 0.2339, 0.1206, 0.1499, 0.01788, 0.08631, 0.03813, 0.08846, 0.1099, 0.1332, 0.08969, 0.08631, 0.03813, 0.1499, 0.01788, 0.1602, 0.01502, 0.08631, 0.03764, 0.1499, 0.01788, 0.1332, 0.08969, 0.1435, 0.0892, 0.1602, 0.01502, 0.08631, 0.03764, 0.1602, 0.01502, 0.1499, 0.01691, 0.08631, 0.03715, 0.1602, 0.01502, 0.1435, 0.0892, 0.1332, 0.08872, 0.1499, 0.01691, 0.01246, 0.06059, 0.08631, 0.03764, 0.08631, 0.03715, 0.0285, 0.05549, 0.01246, 0.06, 0.08631, 0.03813, 0.08631, 0.03764, 0.01246, 0.06059, 0.1499, 0.01691, 0.1332, 0.08872, 0.08846, 0.109, 0.08631, 0.03715, 0.08631, 0.03715, 0.08846, 0.109, 0.04945, 0.1292, 0.0285, 0.05549, 0.08846, 0.109, 0.0974, 0.1427, 0.07041, 0.1629, 0.04945, 0.1292, 0.1332, 0.08872, 0.1301, 0.1224, 0.0974, 0.1427, 0.08846, 0.109, 0.0974, 0.1427, 0.1333, 0.1811, 0.1011, 0.1942, 0.07041, 0.1629, 0.1301, 0.1224, 0.1712, 0.1679, 0.1333, 0.1811, 0.0974, 0.1427, 0.1333, 0.1811, 0.1541, 0.2217, 0.1222, 0.2371, 0.1011, 0.1942, 0.1712, 0.1679, 0.202, 0.2064, 0.1541, 0.2217, 0.1333, 0.1811, 0.1541, 0.2217, 0.1569, 0.2624, 0.1073, 0.28, 0.1222, 0.2371, 0.202, 0.2064, 0.2225, 0.2448, 0.1569, 0.2624, 0.1541, 0.2217, 0.1569, 0.2629, 0.09126, 0.2805, 0.1073, 0.28, 0.1569, 0.2624, 0.2225, 0.2453, 0.1569, 0.2629, 0.1569, 0.2624, 0.2225, 0.2448, 0.2225, 0.2458, 0.1569, 0.2634, 0.1569, 0.2629, 0.2225, 0.2453, 0.1569, 0.2634, 0.1073, 0.281, 0.09126, 0.2805, 0.1569, 0.2629, 0.1541, 0.2227, 0.1222, 0.2381, 0.1073, 0.281, 0.1569, 0.2634, 0.202, 0.2073, 0.1541, 0.2227, 0.1569, 0.2634, 0.2225, 0.2458, 0.1712, 0.1688, 0.1333, 0.182, 0.1541, 0.2227, 0.202, 0.2073, 0.1333, 0.182, 0.1011, 0.1952, 0.1222, 0.2381, 0.1541, 0.2227, 0.0974, 0.1436, 0.07041, 0.1639, 0.1011, 0.1952, 0.1333, 0.182, 0.1301, 0.1234, 0.0974, 0.1436, 0.1333, 0.182, 0.1712, 0.1688, 0.08846, 0.1099, 0.04945, 0.1302, 0.07041, 0.1639, 0.0974, 0.1436, 0.1332, 0.08969, 0.08846, 0.1099, 0.0974, 0.1436, 0.1301, 0.1234, 0.08631, 0.03813, 0.01246, 0.06, 0.04945, 0.1302, 0.08846, 0.1099, 0.04945, 0.1302, 0.01246, 0.06, 0.01246, 0.06059, 0.03342, 0.1297, 0.07041, 0.1639, 0.04945, 0.1302, 0.03342, 0.1297, 0.05437, 0.1634, 0.05437, 0.1634, 0.03342, 0.1297, 0.04945, 0.1292, 0.07041, 0.1629, 0.03342, 0.1297, 0.01246, 0.06059, 0.0285, 0.05549, 0.04945, 0.1292, 0.08506, 0.1947, 0.05437, 0.1634, 0.07041, 0.1629, 0.1011, 0.1942, 0.1011, 0.1952, 0.07041, 0.1639, 0.05437, 0.1634, 0.08506, 0.1947, 0.1222, 0.2381, 0.1011, 0.1952, 0.08506, 0.1947, 0.1062, 0.2376, 0.1062, 0.2376, 0.08506, 0.1947, 0.1011, 0.1942, 0.1222, 0.2371, 0.09126, 0.2805, 0.1062, 0.2376, 0.1222, 0.2371, 0.1073, 0.28, 0.1073, 0.281, 0.1222, 0.2381, 0.1062, 0.2376, 0.09126, 0.2805, 0.1332, 0.08969, 0.1301, 0.1234, 0.1404, 0.1229, 0.1435, 0.0892, 0.1301, 0.1234, 0.1712, 0.1688, 0.1815, 0.1684, 0.1404, 0.1229, 0.1404, 0.1229, 0.1815, 0.1684, 0.1712, 0.1679, 0.1301, 0.1224, 0.1435, 0.0892, 0.1404, 0.1229, 0.1301, 0.1224, 0.1332, 0.08872, 0.1712, 0.1688, 0.3022, 0.1754, 0.3022, 0.1749, 0.1815, 0.1684, 0.1815, 0.1684, 0.3022, 0.1749, 0.3022, 0.1744, 0.1712, 0.1679, 0.3022, 0.1749, 0.3465, 0.2453, 0.3465, 0.2448, 0.3022, 0.1744, 0.3022, 0.1754, 0.3465, 0.2458, 0.3465, 0.2453, 0.3022, 0.1749, 0.3465, 0.2458, 0.329, 0.2458, 0.329, 0.2453, 0.3465, 0.2453, 0.3465, 0.2453, 0.329, 0.2453, 0.329, 0.2448, 0.3465, 0.2448, 0.329, 0.2453, 0.3145, 0.2248, 0.3145, 0.2243, 0.329, 0.2448, 0.329, 0.2458, 0.3145, 0.2252, 0.3145, 0.2248, 0.329, 0.2453, 0.3145, 0.2252, 0.2935, 0.191, 0.2935, 0.1905, 0.3145, 0.2248, 0.3145, 0.2248, 0.2935, 0.1905, 0.2935, 0.1901, 0.3145, 0.2243, 0.2935, 0.1905, 0.2477, 0.1872, 0.2477, 0.1867, 0.2935, 0.1901, 0.2935, 0.191, 0.2477, 0.1877, 0.2477, 0.1872, 0.2935, 0.1905, 0.2477, 0.1872, 0.2084, 0.1836, 0.2084, 0.1831, 0.2477, 0.1867, 0.2477, 0.1877, 0.2084, 0.1841, 0.2084, 0.1836, 0.2477, 0.1872, 0.2084, 0.1841, 0.2231, 0.2254, 0.2231, 0.2249, 0.2084, 0.1836, 0.2084, 0.1836, 0.2231, 0.2249, 0.2231, 0.2244, 0.2084, 0.1831, 0.2231, 0.2254, 0.2349, 0.2458, 0.2349, 0.2453, 0.2231, 0.2249, 0.2231, 0.2249, 0.2349, 0.2453, 0.2349, 0.2448, 0.2231, 0.2244, 0.2349, 0.2453, 0.2225, 0.2453, 0.2225, 0.2448, 0.2349, 0.2448, 0.2349, 0.2458, 0.2225, 0.2458, 0.2225, 0.2453, 0.2349, 0.2453, 0.2225, 0.2458, 0.2349, 0.2458, 0.2231, 0.2254, 0.2084, 0.1841, 0.2477, 0.1877, 0.2935, 0.191, 0.3145, 0.2252, 0.329, 0.2458, 0.3465, 0.2458, 0.3022, 0.1754, 0.1712, 0.1688, 0.202, 0.2073, 0.2225, 0.2448, 0.202, 0.2064, 0.1712, 0.1679, 0.3022, 0.1744, 0.3465, 0.2448, 0.329, 0.2448, 0.3145, 0.2243, 0.2935, 0.1901, 0.2477, 0.1867, 0.2084, 0.1831, 0.2231, 0.2244, 0.2349, 0.2448])
me_cylinder_004.use_remesh_fix_poles = True
me_cylinder_004.use_remesh_preserve_attributes = False
me_cylinder_004.use_mirror_vertex_groups = False
me_cylinder_004.update()

# ---- objects
ob_cylinder_001 = bpy.data.objects.new('Cylinder.001', me_cylinder_004)

# ---- transforms, parenting, visibility, modifiers, constraints
ob_cylinder_001.location = (-0.01836, 0.1208, 1.547)
ob_cylinder_001.rotation_euler = (-1.563, 1.463, -0.0)
ob_cylinder_001.scale = (0.5816, 0.5816, 0.5816)
ob_cylinder_001.lineart.crease_threshold = 0.0

# ---- collection membership
col_collection.objects.link(ob_cylinder_001)

# ---- scene / render settings (as saved in the file)
scene.frame_start = 1; scene.frame_end = 250; scene.frame_set(12)
scene.render.engine = 'BLENDER_EEVEE_NEXT'
scene.cycles.use_denoising = False
scene.cycles.samples = 128
scene.cycles.sampling_pattern = 'TABULATED_SOBOL'
scene.cycles.use_adaptive_sampling = False
scene.cycles.use_light_tree = False
scene.view_settings.view_transform = 'Filmic'
bpy.context.view_layer.update()

# ---- added for rendering (the .blend has no active camera and no usable light): camera, sun
cam_auto = bpy.data.cameras.new('AutoCamera')
cam_auto.lens = 50.0
cam_auto.sensor_width = 36.0
cam_auto.clip_end = 1000.0
ob_auto_camera = bpy.data.objects.new('AutoCamera', cam_auto)
scene.collection.objects.link(ob_auto_camera)
ob_auto_camera.location = (3.28983, -2.97884, 3.51257)
ob_auto_camera.rotation_euler = (1.09748, -7.21219e-08, 0.694738)
scene.camera = ob_auto_camera
light_auto_sun = bpy.data.lights.new('AutoSun', 'SUN')
light_auto_sun.energy = 3.0
light_auto_sun.angle = 0.0523599
ob_auto_sun = bpy.data.objects.new('AutoSun', light_auto_sun)
scene.collection.objects.link(ob_auto_sun)
ob_auto_sun.rotation_euler = (0.872665, 0.174533, 0.523599)
bpy.context.view_layer.update()
